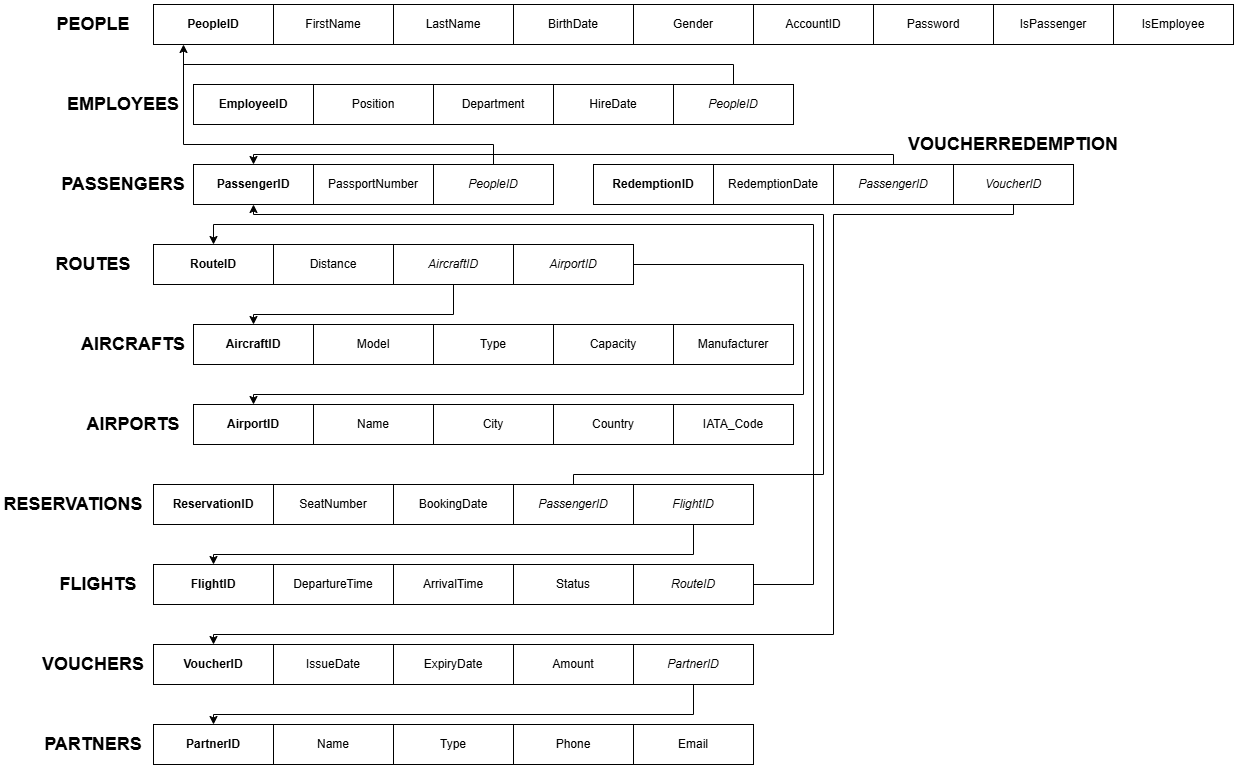

The diagram above was exported from draw.io. Its source (the exported page's mxGraphModel, read from the mxfile embedded in the PNG):
<mxGraphModel dx="1877" dy="557" grid="1" gridSize="10" guides="1" tooltips="1" connect="1" arrows="1" fold="1" page="1" pageScale="1" pageWidth="827" pageHeight="1169" math="0" shadow="0">
  <root>
    <mxCell id="0" />
    <mxCell id="1" parent="0" />
    <mxCell id="jylp6qrfqkkFdx8Gn-7G-1" value="PeopleID" style="rounded=0;whiteSpace=wrap;html=1;fontStyle=1" parent="1" vertex="1">
      <mxGeometry x="80" y="80" width="120" height="40" as="geometry" />
    </mxCell>
    <mxCell id="jylp6qrfqkkFdx8Gn-7G-2" value="FirstName" style="rounded=0;whiteSpace=wrap;html=1;" parent="1" vertex="1">
      <mxGeometry x="200" y="80" width="120" height="40" as="geometry" />
    </mxCell>
    <mxCell id="jylp6qrfqkkFdx8Gn-7G-3" value="LastName" style="rounded=0;whiteSpace=wrap;html=1;" parent="1" vertex="1">
      <mxGeometry x="320" y="80" width="120" height="40" as="geometry" />
    </mxCell>
    <mxCell id="jylp6qrfqkkFdx8Gn-7G-4" value="BirthDate" style="rounded=0;whiteSpace=wrap;html=1;" parent="1" vertex="1">
      <mxGeometry x="440" y="80" width="120" height="40" as="geometry" />
    </mxCell>
    <mxCell id="jylp6qrfqkkFdx8Gn-7G-5" value="Gender" style="rounded=0;whiteSpace=wrap;html=1;" parent="1" vertex="1">
      <mxGeometry x="560" y="80" width="120" height="40" as="geometry" />
    </mxCell>
    <mxCell id="jylp6qrfqkkFdx8Gn-7G-6" value="AccountID" style="rounded=0;whiteSpace=wrap;html=1;" parent="1" vertex="1">
      <mxGeometry x="680" y="80" width="120" height="40" as="geometry" />
    </mxCell>
    <mxCell id="jylp6qrfqkkFdx8Gn-7G-7" value="Password" style="rounded=0;whiteSpace=wrap;html=1;" parent="1" vertex="1">
      <mxGeometry x="800" y="80" width="120" height="40" as="geometry" />
    </mxCell>
    <mxCell id="jylp6qrfqkkFdx8Gn-7G-8" value="IsPassenger" style="rounded=0;whiteSpace=wrap;html=1;" parent="1" vertex="1">
      <mxGeometry x="920" y="80" width="120" height="40" as="geometry" />
    </mxCell>
    <mxCell id="jylp6qrfqkkFdx8Gn-7G-9" value="IsEmployee" style="rounded=0;whiteSpace=wrap;html=1;" parent="1" vertex="1">
      <mxGeometry x="1040" y="80" width="120" height="40" as="geometry" />
    </mxCell>
    <mxCell id="jylp6qrfqkkFdx8Gn-7G-10" value="EmployeeID" style="rounded=0;whiteSpace=wrap;html=1;fontStyle=1" parent="1" vertex="1">
      <mxGeometry x="120" y="160" width="120" height="40" as="geometry" />
    </mxCell>
    <mxCell id="jylp6qrfqkkFdx8Gn-7G-11" value="Position" style="rounded=0;whiteSpace=wrap;html=1;" parent="1" vertex="1">
      <mxGeometry x="240" y="160" width="120" height="40" as="geometry" />
    </mxCell>
    <mxCell id="jylp6qrfqkkFdx8Gn-7G-12" value="Department" style="rounded=0;whiteSpace=wrap;html=1;" parent="1" vertex="1">
      <mxGeometry x="360" y="160" width="120" height="40" as="geometry" />
    </mxCell>
    <mxCell id="jylp6qrfqkkFdx8Gn-7G-13" value="HireDate" style="rounded=0;whiteSpace=wrap;html=1;" parent="1" vertex="1">
      <mxGeometry x="480" y="160" width="120" height="40" as="geometry" />
    </mxCell>
    <mxCell id="oXe1V2mwr1Mq_--AbYGZ-12" style="edgeStyle=orthogonalEdgeStyle;rounded=0;orthogonalLoop=1;jettySize=auto;html=1;endArrow=none;endFill=0;" parent="1" source="jylp6qrfqkkFdx8Gn-7G-14" edge="1">
      <mxGeometry relative="1" as="geometry">
        <mxPoint x="110" y="140" as="targetPoint" />
        <Array as="points">
          <mxPoint x="660" y="140" />
        </Array>
      </mxGeometry>
    </mxCell>
    <mxCell id="jylp6qrfqkkFdx8Gn-7G-14" value="PeopleID" style="rounded=0;whiteSpace=wrap;html=1;fontStyle=2" parent="1" vertex="1">
      <mxGeometry x="600" y="160" width="120" height="40" as="geometry" />
    </mxCell>
    <mxCell id="jylp6qrfqkkFdx8Gn-7G-15" value="PassengerID" style="rounded=0;whiteSpace=wrap;html=1;fontStyle=1" parent="1" vertex="1">
      <mxGeometry x="120" y="240" width="120" height="40" as="geometry" />
    </mxCell>
    <mxCell id="jylp6qrfqkkFdx8Gn-7G-16" value="PassportNumber" style="rounded=0;whiteSpace=wrap;html=1;" parent="1" vertex="1">
      <mxGeometry x="240" y="240" width="120" height="40" as="geometry" />
    </mxCell>
    <mxCell id="oXe1V2mwr1Mq_--AbYGZ-11" style="edgeStyle=orthogonalEdgeStyle;rounded=0;orthogonalLoop=1;jettySize=auto;html=1;entryX=0.25;entryY=1;entryDx=0;entryDy=0;" parent="1" source="jylp6qrfqkkFdx8Gn-7G-20" target="jylp6qrfqkkFdx8Gn-7G-1" edge="1">
      <mxGeometry relative="1" as="geometry">
        <Array as="points">
          <mxPoint x="420" y="220" />
          <mxPoint x="110" y="220" />
        </Array>
      </mxGeometry>
    </mxCell>
    <mxCell id="jylp6qrfqkkFdx8Gn-7G-20" value="PeopleID" style="rounded=0;whiteSpace=wrap;html=1;fontStyle=2" parent="1" vertex="1">
      <mxGeometry x="360" y="240" width="120" height="40" as="geometry" />
    </mxCell>
    <mxCell id="jylp6qrfqkkFdx8Gn-7G-21" value="RouteID" style="rounded=0;whiteSpace=wrap;html=1;fontStyle=1" parent="1" vertex="1">
      <mxGeometry x="80" y="320" width="120" height="40" as="geometry" />
    </mxCell>
    <mxCell id="jylp6qrfqkkFdx8Gn-7G-22" value="Distance" style="rounded=0;whiteSpace=wrap;html=1;" parent="1" vertex="1">
      <mxGeometry x="200" y="320" width="120" height="40" as="geometry" />
    </mxCell>
    <mxCell id="oXe1V2mwr1Mq_--AbYGZ-13" style="edgeStyle=orthogonalEdgeStyle;rounded=0;orthogonalLoop=1;jettySize=auto;html=1;entryX=0.5;entryY=0;entryDx=0;entryDy=0;" parent="1" source="jylp6qrfqkkFdx8Gn-7G-23" target="oXe1V2mwr1Mq_--AbYGZ-1" edge="1">
      <mxGeometry relative="1" as="geometry">
        <Array as="points">
          <mxPoint x="380" y="390" />
          <mxPoint x="180" y="390" />
        </Array>
      </mxGeometry>
    </mxCell>
    <mxCell id="jylp6qrfqkkFdx8Gn-7G-23" value="AircraftID" style="rounded=0;whiteSpace=wrap;html=1;fontStyle=2" parent="1" vertex="1">
      <mxGeometry x="320" y="320" width="120" height="40" as="geometry" />
    </mxCell>
    <mxCell id="oXe1V2mwr1Mq_--AbYGZ-14" style="edgeStyle=orthogonalEdgeStyle;rounded=0;orthogonalLoop=1;jettySize=auto;html=1;entryX=0.5;entryY=0;entryDx=0;entryDy=0;" parent="1" source="jylp6qrfqkkFdx8Gn-7G-24" target="oXe1V2mwr1Mq_--AbYGZ-6" edge="1">
      <mxGeometry relative="1" as="geometry">
        <Array as="points">
          <mxPoint x="730" y="340" />
          <mxPoint x="730" y="470" />
          <mxPoint x="180" y="470" />
        </Array>
      </mxGeometry>
    </mxCell>
    <mxCell id="jylp6qrfqkkFdx8Gn-7G-24" value="AirportID" style="rounded=0;whiteSpace=wrap;html=1;fontStyle=2" parent="1" vertex="1">
      <mxGeometry x="440" y="320" width="120" height="40" as="geometry" />
    </mxCell>
    <mxCell id="oXe1V2mwr1Mq_--AbYGZ-1" value="AircraftID" style="rounded=0;whiteSpace=wrap;html=1;fontStyle=1" parent="1" vertex="1">
      <mxGeometry x="120" y="400" width="120" height="40" as="geometry" />
    </mxCell>
    <mxCell id="oXe1V2mwr1Mq_--AbYGZ-2" value="Model" style="rounded=0;whiteSpace=wrap;html=1;" parent="1" vertex="1">
      <mxGeometry x="240" y="400" width="120" height="40" as="geometry" />
    </mxCell>
    <mxCell id="oXe1V2mwr1Mq_--AbYGZ-3" value="Type" style="rounded=0;whiteSpace=wrap;html=1;" parent="1" vertex="1">
      <mxGeometry x="360" y="400" width="120" height="40" as="geometry" />
    </mxCell>
    <mxCell id="oXe1V2mwr1Mq_--AbYGZ-4" value="Capacity" style="rounded=0;whiteSpace=wrap;html=1;" parent="1" vertex="1">
      <mxGeometry x="480" y="400" width="120" height="40" as="geometry" />
    </mxCell>
    <mxCell id="oXe1V2mwr1Mq_--AbYGZ-5" value="Manufacturer" style="rounded=0;whiteSpace=wrap;html=1;fontStyle=0" parent="1" vertex="1">
      <mxGeometry x="600" y="400" width="120" height="40" as="geometry" />
    </mxCell>
    <mxCell id="oXe1V2mwr1Mq_--AbYGZ-6" value="AirportID" style="rounded=0;whiteSpace=wrap;html=1;fontStyle=1" parent="1" vertex="1">
      <mxGeometry x="120" y="480" width="120" height="40" as="geometry" />
    </mxCell>
    <mxCell id="oXe1V2mwr1Mq_--AbYGZ-7" value="Name" style="rounded=0;whiteSpace=wrap;html=1;" parent="1" vertex="1">
      <mxGeometry x="240" y="480" width="120" height="40" as="geometry" />
    </mxCell>
    <mxCell id="oXe1V2mwr1Mq_--AbYGZ-8" value="City" style="rounded=0;whiteSpace=wrap;html=1;" parent="1" vertex="1">
      <mxGeometry x="360" y="480" width="120" height="40" as="geometry" />
    </mxCell>
    <mxCell id="oXe1V2mwr1Mq_--AbYGZ-9" value="Country" style="rounded=0;whiteSpace=wrap;html=1;" parent="1" vertex="1">
      <mxGeometry x="480" y="480" width="120" height="40" as="geometry" />
    </mxCell>
    <mxCell id="oXe1V2mwr1Mq_--AbYGZ-10" value="IATA_Code" style="rounded=0;whiteSpace=wrap;html=1;fontStyle=0" parent="1" vertex="1">
      <mxGeometry x="600" y="480" width="120" height="40" as="geometry" />
    </mxCell>
    <mxCell id="oXe1V2mwr1Mq_--AbYGZ-18" value="ReservationID" style="rounded=0;whiteSpace=wrap;html=1;fontStyle=1" parent="1" vertex="1">
      <mxGeometry x="80" y="560" width="120" height="40" as="geometry" />
    </mxCell>
    <mxCell id="oXe1V2mwr1Mq_--AbYGZ-19" value="SeatNumber" style="rounded=0;whiteSpace=wrap;html=1;" parent="1" vertex="1">
      <mxGeometry x="200" y="560" width="120" height="40" as="geometry" />
    </mxCell>
    <mxCell id="oXe1V2mwr1Mq_--AbYGZ-23" style="edgeStyle=orthogonalEdgeStyle;rounded=0;orthogonalLoop=1;jettySize=auto;html=1;entryX=0.5;entryY=1;entryDx=0;entryDy=0;" parent="1" source="oXe1V2mwr1Mq_--AbYGZ-20" target="jylp6qrfqkkFdx8Gn-7G-15" edge="1">
      <mxGeometry relative="1" as="geometry">
        <Array as="points">
          <mxPoint x="500" y="550" />
          <mxPoint x="750" y="550" />
          <mxPoint x="750" y="290" />
          <mxPoint x="180" y="290" />
        </Array>
      </mxGeometry>
    </mxCell>
    <mxCell id="oXe1V2mwr1Mq_--AbYGZ-20" value="PassengerID" style="rounded=0;whiteSpace=wrap;html=1;fontStyle=2" parent="1" vertex="1">
      <mxGeometry x="440" y="560" width="120" height="40" as="geometry" />
    </mxCell>
    <mxCell id="oXe1V2mwr1Mq_--AbYGZ-29" style="edgeStyle=orthogonalEdgeStyle;rounded=0;orthogonalLoop=1;jettySize=auto;html=1;" parent="1" source="oXe1V2mwr1Mq_--AbYGZ-21" target="oXe1V2mwr1Mq_--AbYGZ-24" edge="1">
      <mxGeometry relative="1" as="geometry">
        <Array as="points">
          <mxPoint x="620" y="630" />
          <mxPoint x="140" y="630" />
        </Array>
      </mxGeometry>
    </mxCell>
    <mxCell id="oXe1V2mwr1Mq_--AbYGZ-21" value="FlightID" style="rounded=0;whiteSpace=wrap;html=1;fontStyle=2" parent="1" vertex="1">
      <mxGeometry x="560" y="560" width="120" height="40" as="geometry" />
    </mxCell>
    <mxCell id="oXe1V2mwr1Mq_--AbYGZ-22" value="BookingDate" style="rounded=0;whiteSpace=wrap;html=1;" parent="1" vertex="1">
      <mxGeometry x="320" y="560" width="120" height="40" as="geometry" />
    </mxCell>
    <mxCell id="oXe1V2mwr1Mq_--AbYGZ-24" value="FlightID" style="rounded=0;whiteSpace=wrap;html=1;fontStyle=1" parent="1" vertex="1">
      <mxGeometry x="80" y="640" width="120" height="40" as="geometry" />
    </mxCell>
    <mxCell id="oXe1V2mwr1Mq_--AbYGZ-25" value="DepartureTime" style="rounded=0;whiteSpace=wrap;html=1;" parent="1" vertex="1">
      <mxGeometry x="200" y="640" width="120" height="40" as="geometry" />
    </mxCell>
    <mxCell id="oXe1V2mwr1Mq_--AbYGZ-26" value="ArrivalTime" style="rounded=0;whiteSpace=wrap;html=1;" parent="1" vertex="1">
      <mxGeometry x="320" y="640" width="120" height="40" as="geometry" />
    </mxCell>
    <mxCell id="oXe1V2mwr1Mq_--AbYGZ-27" value="Status" style="rounded=0;whiteSpace=wrap;html=1;fontStyle=0" parent="1" vertex="1">
      <mxGeometry x="440" y="640" width="120" height="40" as="geometry" />
    </mxCell>
    <mxCell id="G9LedTy7egH_iBTBxa-5-1" style="edgeStyle=orthogonalEdgeStyle;rounded=0;orthogonalLoop=1;jettySize=auto;html=1;entryX=0.5;entryY=0;entryDx=0;entryDy=0;" parent="1" source="oXe1V2mwr1Mq_--AbYGZ-28" target="jylp6qrfqkkFdx8Gn-7G-21" edge="1">
      <mxGeometry relative="1" as="geometry">
        <Array as="points">
          <mxPoint x="740" y="660" />
          <mxPoint x="740" y="300" />
          <mxPoint x="140" y="300" />
        </Array>
      </mxGeometry>
    </mxCell>
    <mxCell id="oXe1V2mwr1Mq_--AbYGZ-28" value="RouteID" style="rounded=0;whiteSpace=wrap;html=1;fontStyle=2" parent="1" vertex="1">
      <mxGeometry x="560" y="640" width="120" height="40" as="geometry" />
    </mxCell>
    <mxCell id="nkjqmlxPccoS_Gzqhi-X-18" style="edgeStyle=orthogonalEdgeStyle;rounded=0;orthogonalLoop=1;jettySize=auto;html=1;entryX=0.5;entryY=1;entryDx=0;entryDy=0;endArrow=none;endFill=0;startArrow=classic;startFill=1;" parent="1" source="nkjqmlxPccoS_Gzqhi-X-1" target="nkjqmlxPccoS_Gzqhi-X-16" edge="1">
      <mxGeometry relative="1" as="geometry">
        <Array as="points">
          <mxPoint x="140" y="710" />
          <mxPoint x="760" y="710" />
          <mxPoint x="760" y="290" />
          <mxPoint x="940" y="290" />
        </Array>
      </mxGeometry>
    </mxCell>
    <mxCell id="nkjqmlxPccoS_Gzqhi-X-1" value="VoucherID" style="rounded=0;whiteSpace=wrap;html=1;fontStyle=1" parent="1" vertex="1">
      <mxGeometry x="80" y="720" width="120" height="40" as="geometry" />
    </mxCell>
    <mxCell id="nkjqmlxPccoS_Gzqhi-X-2" value="IssueDate" style="rounded=0;whiteSpace=wrap;html=1;" parent="1" vertex="1">
      <mxGeometry x="200" y="720" width="120" height="40" as="geometry" />
    </mxCell>
    <mxCell id="nkjqmlxPccoS_Gzqhi-X-3" value="ExpiryDate" style="rounded=0;whiteSpace=wrap;html=1;" parent="1" vertex="1">
      <mxGeometry x="320" y="720" width="120" height="40" as="geometry" />
    </mxCell>
    <mxCell id="nkjqmlxPccoS_Gzqhi-X-4" value="Amount" style="rounded=0;whiteSpace=wrap;html=1;fontStyle=0" parent="1" vertex="1">
      <mxGeometry x="440" y="720" width="120" height="40" as="geometry" />
    </mxCell>
    <mxCell id="nkjqmlxPccoS_Gzqhi-X-11" style="edgeStyle=orthogonalEdgeStyle;rounded=0;orthogonalLoop=1;jettySize=auto;html=1;" parent="1" source="nkjqmlxPccoS_Gzqhi-X-5" target="nkjqmlxPccoS_Gzqhi-X-6" edge="1">
      <mxGeometry relative="1" as="geometry">
        <Array as="points">
          <mxPoint x="620" y="790" />
          <mxPoint x="140" y="790" />
        </Array>
      </mxGeometry>
    </mxCell>
    <mxCell id="nkjqmlxPccoS_Gzqhi-X-5" value="PartnerID" style="rounded=0;whiteSpace=wrap;html=1;fontStyle=2" parent="1" vertex="1">
      <mxGeometry x="560" y="720" width="120" height="40" as="geometry" />
    </mxCell>
    <mxCell id="nkjqmlxPccoS_Gzqhi-X-6" value="PartnerID" style="rounded=0;whiteSpace=wrap;html=1;fontStyle=1" parent="1" vertex="1">
      <mxGeometry x="80" y="800" width="120" height="40" as="geometry" />
    </mxCell>
    <mxCell id="nkjqmlxPccoS_Gzqhi-X-7" value="Name" style="rounded=0;whiteSpace=wrap;html=1;" parent="1" vertex="1">
      <mxGeometry x="200" y="800" width="120" height="40" as="geometry" />
    </mxCell>
    <mxCell id="nkjqmlxPccoS_Gzqhi-X-8" value="Type" style="rounded=0;whiteSpace=wrap;html=1;" parent="1" vertex="1">
      <mxGeometry x="320" y="800" width="120" height="40" as="geometry" />
    </mxCell>
    <mxCell id="nkjqmlxPccoS_Gzqhi-X-9" value="Phone" style="rounded=0;whiteSpace=wrap;html=1;fontStyle=0" parent="1" vertex="1">
      <mxGeometry x="440" y="800" width="120" height="40" as="geometry" />
    </mxCell>
    <mxCell id="nkjqmlxPccoS_Gzqhi-X-10" value="Email" style="rounded=0;whiteSpace=wrap;html=1;fontStyle=0" parent="1" vertex="1">
      <mxGeometry x="560" y="800" width="120" height="40" as="geometry" />
    </mxCell>
    <mxCell id="nkjqmlxPccoS_Gzqhi-X-13" value="RedemptionID" style="rounded=0;whiteSpace=wrap;html=1;fontStyle=1" parent="1" vertex="1">
      <mxGeometry x="520" y="240" width="120" height="40" as="geometry" />
    </mxCell>
    <mxCell id="nkjqmlxPccoS_Gzqhi-X-14" value="RedemptionDate" style="rounded=0;whiteSpace=wrap;html=1;" parent="1" vertex="1">
      <mxGeometry x="640" y="240" width="120" height="40" as="geometry" />
    </mxCell>
    <mxCell id="nkjqmlxPccoS_Gzqhi-X-17" style="edgeStyle=orthogonalEdgeStyle;rounded=0;orthogonalLoop=1;jettySize=auto;html=1;entryX=0.5;entryY=0;entryDx=0;entryDy=0;" parent="1" source="nkjqmlxPccoS_Gzqhi-X-15" target="jylp6qrfqkkFdx8Gn-7G-15" edge="1">
      <mxGeometry relative="1" as="geometry">
        <Array as="points">
          <mxPoint x="820" y="230" />
          <mxPoint x="180" y="230" />
        </Array>
      </mxGeometry>
    </mxCell>
    <mxCell id="nkjqmlxPccoS_Gzqhi-X-15" value="PassengerID" style="rounded=0;whiteSpace=wrap;html=1;fontStyle=2" parent="1" vertex="1">
      <mxGeometry x="760" y="240" width="120" height="40" as="geometry" />
    </mxCell>
    <mxCell id="nkjqmlxPccoS_Gzqhi-X-16" value="VoucherID" style="rounded=0;whiteSpace=wrap;html=1;fontStyle=2" parent="1" vertex="1">
      <mxGeometry x="880" y="240" width="120" height="40" as="geometry" />
    </mxCell>
    <mxCell id="nkjqmlxPccoS_Gzqhi-X-19" value="PEOPLE" style="text;html=1;align=center;verticalAlign=middle;whiteSpace=wrap;rounded=0;fontStyle=1;fontSize=18;" parent="1" vertex="1">
      <mxGeometry x="-40" y="80" width="120" height="40" as="geometry" />
    </mxCell>
    <mxCell id="nkjqmlxPccoS_Gzqhi-X-20" value="EMPLOYEES" style="text;html=1;align=center;verticalAlign=middle;whiteSpace=wrap;rounded=0;fontStyle=1;fontSize=18;" parent="1" vertex="1">
      <mxGeometry x="-10" y="160" width="120" height="40" as="geometry" />
    </mxCell>
    <mxCell id="nkjqmlxPccoS_Gzqhi-X-21" value="PASSENGERS" style="text;html=1;align=center;verticalAlign=middle;whiteSpace=wrap;rounded=0;fontStyle=1;fontSize=18;" parent="1" vertex="1">
      <mxGeometry x="-10" y="240" width="120" height="40" as="geometry" />
    </mxCell>
    <mxCell id="nkjqmlxPccoS_Gzqhi-X-22" value="VOUCHERREDEMPTION" style="text;html=1;align=center;verticalAlign=middle;whiteSpace=wrap;rounded=0;fontStyle=1;fontSize=18;" parent="1" vertex="1">
      <mxGeometry x="880" y="200" width="120" height="40" as="geometry" />
    </mxCell>
    <mxCell id="nkjqmlxPccoS_Gzqhi-X-23" value="ROUTES" style="text;html=1;align=center;verticalAlign=middle;whiteSpace=wrap;rounded=0;fontStyle=1;fontSize=18;" parent="1" vertex="1">
      <mxGeometry x="-40" y="320" width="120" height="40" as="geometry" />
    </mxCell>
    <mxCell id="nkjqmlxPccoS_Gzqhi-X-24" value="AIRCRAFTS" style="text;html=1;align=center;verticalAlign=middle;whiteSpace=wrap;rounded=0;fontStyle=1;fontSize=18;" parent="1" vertex="1">
      <mxGeometry y="400" width="120" height="40" as="geometry" />
    </mxCell>
    <mxCell id="nkjqmlxPccoS_Gzqhi-X-25" value="AIRPORTS" style="text;html=1;align=center;verticalAlign=middle;whiteSpace=wrap;rounded=0;fontStyle=1;fontSize=18;" parent="1" vertex="1">
      <mxGeometry y="480" width="120" height="40" as="geometry" />
    </mxCell>
    <mxCell id="nkjqmlxPccoS_Gzqhi-X-26" value="RESERVATIONS" style="text;html=1;align=center;verticalAlign=middle;whiteSpace=wrap;rounded=0;fontStyle=1;fontSize=18;" parent="1" vertex="1">
      <mxGeometry x="-60" y="560" width="120" height="40" as="geometry" />
    </mxCell>
    <mxCell id="nkjqmlxPccoS_Gzqhi-X-27" value="FLIGHTS" style="text;html=1;align=center;verticalAlign=middle;whiteSpace=wrap;rounded=0;fontStyle=1;fontSize=18;" parent="1" vertex="1">
      <mxGeometry x="-30" y="640" width="110" height="40" as="geometry" />
    </mxCell>
    <mxCell id="nkjqmlxPccoS_Gzqhi-X-28" value="VOUCHERS" style="text;html=1;align=center;verticalAlign=middle;whiteSpace=wrap;rounded=0;fontStyle=1;fontSize=18;" parent="1" vertex="1">
      <mxGeometry x="-35" y="720" width="110" height="40" as="geometry" />
    </mxCell>
    <mxCell id="nkjqmlxPccoS_Gzqhi-X-29" value="PARTNERS" style="text;html=1;align=center;verticalAlign=middle;whiteSpace=wrap;rounded=0;fontStyle=1;fontSize=18;" parent="1" vertex="1">
      <mxGeometry x="-35" y="800" width="110" height="40" as="geometry" />
    </mxCell>
  </root>
</mxGraphModel>